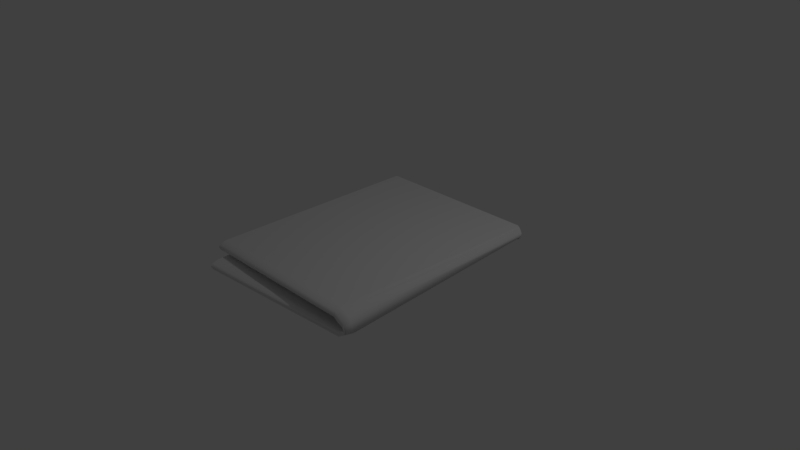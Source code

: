 # Source: paper2.blend  (saved by Blender 2.79.0; exported with 4.5.12 LTS)
import bpy
from mathutils import Matrix  # noqa: F401  (used for matrix-valued properties, if any)

bpy.ops.wm.read_factory_settings(use_empty=True)
scene = bpy.context.scene
scene.name = 'Scene'

# ---- collections
col_collection_1 = bpy.data.collections.new('Collection 1'); scene.collection.children.link(col_collection_1)

# ---- materials (node trees are filled in below, after node groups)
mat_material = bpy.data.materials.new('Material')
mat_material.alpha_threshold = 0.0
mat_material.use_transparent_shadow = False
mat_material.roughness = 0.5
mat_material.line_color = (0.0, 0.0, 0.0, 1.0)

# ---- material node trees

# ---- world
world_world = bpy.data.worlds.new('World'); scene.world = world_world
world_world.color = (0.05088, 0.05088, 0.05088)
world_world.use_sun_shadow = False
world_world.sun_shadow_jitter_overblur = 0.0
world_world.cycles.sampling_method = 'MANUAL'

# ---- cameras
cam_camera = bpy.data.cameras.new('Camera')
cam_camera.clip_end = 100.0
cam_camera.lens = 35.0
cam_camera.sensor_width = 32.0
cam_camera.sensor_height = 18.0
cam_camera.ortho_scale = 7.314
cam_camera.dof.focus_distance = 0.0
cam_camera.dof.aperture_fstop = 128.0

# ---- lights
light_lamp = bpy.data.lights.new('Lamp', 'POINT')
light_lamp.transmission_factor = 0.0
light_lamp.cutoff_distance = 30.0
light_lamp.energy = 100.0
light_lamp.shadow_buffer_clip_start = 1.001
light_lamp.shadow_soft_size = 0.1
light_lamp.shadow_maximum_resolution = 0.006
light_lamp.use_absolute_resolution = True

# ---- meshes
me_cube = bpy.data.meshes.new('Cube')
me_cube.from_pydata([(-0.4563, 0.9428, 0.06571), (-0.4001, -1.055, -0.09732), (-0.4538, -0.9069, 0.602), (-0.4538, 1.069, 0.6318), (-0.4571, 0.9427, 0.2379), (-0.4016, -1.055, 0.2379), (-0.4538, -0.9069, 0.2666), (-0.4538, 1.093, 0.2666), (-0.4511, 0.9085, 0.1991), (-0.4567, 0.9428, 0.154), (-0.4511, 0.9225, 0.1108), (-0.3996, -1.113, 0.1675), (-0.3988, -1.127, 0.07031), (-0.3988, -1.113, -0.02688), (-0.4538, -0.9651, 0.3371), (-0.4538, -0.9788, 0.4343), (-0.4538, -0.9651, 0.5315), (-0.4489, 1.034, 0.4993), (-0.4538, 1.069, 0.5434), (-0.4489, 1.048, 0.5876), (0.4491, 1.067, 0.4544), (0.4902, -0.9331, 0.5782), (0.4306, 1.057, 0.3974), (0.4696, -0.9329, 0.2736), (0.4453, 1.046, 0.4143), (0.4401, 1.057, 0.3742), (0.4383, 1.022, 0.3341), (0.4738, -0.9911, 0.3376), (0.4797, -1.005, 0.4259), (0.4857, -0.9912, 0.5142), (0.4212, 1.069, 0.6798), (0.4212, -0.931, 0.7949), (0.4212, 1.069, 0.5075), (0.4212, -0.931, 0.4594), (0.4218, 1.048, 0.6356), (0.4212, 1.069, 0.5915), (0.4218, 1.034, 0.5473), (0.4212, -0.9892, 0.5299), (0.4212, -1.003, 0.6271), (0.4212, -0.9892, 0.7244), (0.4043, 1.054, 0.1095), (0.4521, -0.9423, -0.07787), (0.4036, 1.054, 0.2817), (0.4708, -0.9425, 0.1488), (0.4053, 1.033, 0.1537), (0.4039, 1.054, 0.1978), (0.4053, 1.02, 0.242), (0.4526, -1.0, 0.187), (0.4534, -1.014, 0.08976), (0.4534, -1.0, -0.007428), (0.4514, 1.058, 0.3342), (0.51, -0.9373, 0.189), (0.4302, 1.056, 0.312), (0.4435, -0.9328, 0.2877), (0.4483, 1.037, 0.2669), (0.4416, 1.057, 0.3475), (0.4367, 1.022, 0.2993), (0.4885, -0.9974, 0.2618), (0.5021, -1.01, 0.2262), (0.502, -0.9963, 0.2148), (0.4354, 1.068, 0.6187), (0.4483, -0.9326, 0.7517), (0.4287, 1.068, 0.4526), (0.4353, -0.9325, 0.3803), (0.4339, 1.047, 0.5756), (0.432, 1.068, 0.5336), (0.4305, 1.033, 0.4905), (0.4378, -0.9908, 0.4482), (0.4416, -1.004, 0.5419), (0.4454, -0.9908, 0.6837)], [], [(3, 2, 31, 30), (10, 0, 1, 13), (16, 2, 3, 19), (6, 14, 17, 7), (14, 15, 18, 17), (15, 16, 19, 18), (4, 8, 11, 5), (8, 9, 12, 11), (9, 10, 13, 12), (58, 59, 29, 28), (57, 58, 28, 27), (53, 57, 27, 23), (55, 56, 26, 25), (54, 55, 25, 24), (50, 54, 24, 20), (52, 53, 23, 22), (56, 52, 22, 26), (59, 51, 21, 29), (50, 20, 21, 51), (2, 16, 39, 31), (7, 17, 36, 32), (6, 7, 32, 33), (19, 3, 30, 34), (18, 19, 34, 35), (17, 18, 35, 36), (14, 6, 33, 37), (15, 14, 37, 38), (16, 15, 38, 39), (0, 40, 41, 1), (68, 69, 39, 38), (67, 68, 38, 37), (63, 67, 37, 33), (65, 66, 36, 35), (64, 65, 35, 34), (60, 64, 34, 30), (62, 63, 33, 32), (66, 62, 32, 36), (69, 61, 31, 39), (60, 30, 31, 61), (13, 1, 41, 49), (8, 4, 42, 46), (4, 5, 43, 42), (0, 10, 44, 40), (10, 9, 45, 44), (9, 8, 46, 45), (5, 11, 47, 43), (11, 12, 48, 47), (12, 13, 49, 48), (40, 50, 51, 41), (49, 41, 51, 59), (46, 42, 52, 56), (42, 43, 53, 52), (40, 44, 54, 50), (44, 45, 55, 54), (45, 46, 56, 55), (43, 47, 57, 53), (47, 48, 58, 57), (48, 49, 59, 58), (20, 60, 61, 21), (29, 21, 61, 69), (26, 22, 62, 66), (22, 23, 63, 62), (20, 24, 64, 60), (24, 25, 65, 64), (25, 26, 66, 65), (23, 27, 67, 63), (27, 28, 68, 67), (28, 29, 69, 68)])
me_cube.polygons.foreach_set('use_smooth', [True] * 68)
_k = set([(0, 1), (0, 40), (1, 13), (2, 3), (2, 16), (3, 30), (4, 5), (4, 42), (5, 11), (6, 7), (6, 14), (7, 32), (9, 45), (11, 12), (12, 13), (14, 15), (15, 16), (18, 35), (20, 50), (20, 60), (22, 52), (22, 62), (25, 55), (25, 65), (30, 60), (32, 62), (35, 65), (40, 50), (42, 52), (45, 55)])
me_cube.attributes.new('sharp_edge', 'BOOLEAN', 'EDGE').data.foreach_set('value', [ (min(e.vertices), max(e.vertices)) in _k for e in me_cube.edges])
_uv = me_cube.uv_layers.new(name='UVMap')
_uv.uv.foreach_set('vector', [0.9979, 0.8755, 0.5417, 0.8755, 0.5417, 0.4952, 0.9979, 0.4952, 0.3538, 0.9399, 0.3555, 0.9474, 0.01104, 0.964, 0.002335, 0.9537, 0.9958, 0.9432, 0.9869, 0.9531, 0.6488, 0.9391, 0.6502, 0.9322, 0.9898, 0.9059, 0.9972, 0.916, 0.6515, 0.9165, 0.6482, 0.909, 0.9972, 0.916, 0.9984, 0.9292, 0.6487, 0.9238, 0.6515, 0.9165, 0.9984, 0.9292, 0.9958, 0.9432, 0.6502, 0.9322, 0.6487, 0.9238, 0.3545, 0.9172, 0.3516, 0.924, 0.001638, 0.9262, 0.00937, 0.9162, 0.3516, 0.924, 0.355, 0.933, 7.291e-05, 0.9395, 0.001638, 0.9262, 0.355, 0.933, 0.3538, 0.9399, 0.002335, 0.9537, 7.291e-05, 0.9395, 0.4986, 0.4137, 0.521, 0.4137, 0.521, 0.4408, 0.4986, 0.4408, 0.4763, 0.4137, 0.4986, 0.4137, 0.4986, 0.4408, 0.4763, 0.4408, 0.4555, 0.4137, 0.4763, 0.4137, 0.4763, 0.4408, 0.4555, 0.4408, 0.4927, 0.9287, 0.4922, 0.9205, 0.5015, 0.9202, 0.5018, 0.9284, 0.4928, 0.9363, 0.4927, 0.9287, 0.5018, 0.9284, 0.502, 0.936, 0.493, 0.9435, 0.4928, 0.9363, 0.502, 0.936, 0.5021, 0.9432, 0.000879, 0.4137, 0.4555, 0.4137, 0.4555, 0.4408, 0.000879, 0.4408, 0.4922, 0.9205, 0.4922, 0.9134, 0.5014, 0.9131, 0.5015, 0.9202, 0.521, 0.4137, 0.5417, 0.4137, 0.5417, 0.4408, 0.521, 0.4408, 0.9979, 0.4137, 0.9979, 0.4408, 0.5417, 0.4408, 0.5417, 0.4137, 0.5417, 0.8755, 0.521, 0.8755, 0.521, 0.4952, 0.5417, 0.4952, 0.6482, 0.909, 0.6515, 0.9165, 0.5203, 0.9198, 0.5197, 0.9126, 0.4555, 0.8755, 0.0008797, 0.8755, 0.0008791, 0.4952, 0.4555, 0.4952, 0.6502, 0.9322, 0.6488, 0.9391, 0.5205, 0.9427, 0.5206, 0.9355, 0.6487, 0.9238, 0.6502, 0.9322, 0.5206, 0.9355, 0.5202, 0.9278, 0.6515, 0.9165, 0.6487, 0.9238, 0.5202, 0.9278, 0.5203, 0.9198, 0.4763, 0.8755, 0.4555, 0.8755, 0.4555, 0.4952, 0.4763, 0.4952, 0.4986, 0.8755, 0.4763, 0.8755, 0.4763, 0.4952, 0.4986, 0.4952, 0.521, 0.8755, 0.4986, 0.8755, 0.4986, 0.4952, 0.521, 0.4952, 0.9979, 0.006166, 0.9979, 0.3865, 0.5417, 0.3865, 0.5417, 0.006165, 0.4986, 0.468, 0.521, 0.468, 0.521, 0.4952, 0.4986, 0.4952, 0.4763, 0.468, 0.4986, 0.468, 0.4986, 0.4952, 0.4763, 0.4952, 0.4555, 0.468, 0.4763, 0.468, 0.4763, 0.4952, 0.4555, 0.4952, 0.511, 0.9281, 0.5109, 0.92, 0.5203, 0.9198, 0.5202, 0.9278, 0.5113, 0.9358, 0.511, 0.9281, 0.5202, 0.9278, 0.5206, 0.9355, 0.5113, 0.943, 0.5113, 0.9358, 0.5206, 0.9355, 0.5205, 0.9427, 0.0008791, 0.468, 0.4555, 0.468, 0.4555, 0.4952, 0.0008791, 0.4952, 0.5109, 0.92, 0.5105, 0.9128, 0.5197, 0.9126, 0.5203, 0.9198, 0.521, 0.468, 0.5417, 0.468, 0.5417, 0.4952, 0.521, 0.4952, 0.9979, 0.468, 0.9979, 0.4952, 0.5417, 0.4952, 0.5417, 0.468, 0.521, 0.006165, 0.5417, 0.006165, 0.5417, 0.3865, 0.521, 0.3865, 0.3516, 0.924, 0.3545, 0.9172, 0.483, 0.9136, 0.4828, 0.9207, 0.0008784, 0.006168, 0.4555, 0.006165, 0.4555, 0.3865, 0.000879, 0.3865, 0.3555, 0.9474, 0.3538, 0.9399, 0.4835, 0.9365, 0.4838, 0.9438, 0.3538, 0.9399, 0.355, 0.933, 0.4835, 0.929, 0.4835, 0.9365, 0.355, 0.933, 0.3516, 0.924, 0.4828, 0.9207, 0.4835, 0.929, 0.4555, 0.006165, 0.4763, 0.006165, 0.4763, 0.3865, 0.4555, 0.3865, 0.4763, 0.006165, 0.4986, 0.006165, 0.4986, 0.3865, 0.4763, 0.3865, 0.4986, 0.006165, 0.521, 0.006165, 0.521, 0.3865, 0.4986, 0.3865, 0.9979, 0.3865, 0.9979, 0.4137, 0.5417, 0.4137, 0.5417, 0.3865, 0.521, 0.3865, 0.5417, 0.3865, 0.5417, 0.4137, 0.521, 0.4137, 0.4828, 0.9207, 0.483, 0.9136, 0.4922, 0.9134, 0.4922, 0.9205, 0.000879, 0.3865, 0.4555, 0.3865, 0.4555, 0.4137, 0.000879, 0.4137, 0.4838, 0.9438, 0.4835, 0.9365, 0.4928, 0.9363, 0.493, 0.9435, 0.4835, 0.9365, 0.4835, 0.929, 0.4927, 0.9287, 0.4928, 0.9363, 0.4835, 0.929, 0.4828, 0.9207, 0.4922, 0.9205, 0.4927, 0.9287, 0.4555, 0.3865, 0.4763, 0.3865, 0.4763, 0.4137, 0.4555, 0.4137, 0.4763, 0.3865, 0.4986, 0.3865, 0.4986, 0.4137, 0.4763, 0.4137, 0.4986, 0.3865, 0.521, 0.3865, 0.521, 0.4137, 0.4986, 0.4137, 0.9979, 0.4408, 0.9979, 0.468, 0.5417, 0.468, 0.5417, 0.4408, 0.521, 0.4408, 0.5417, 0.4408, 0.5417, 0.468, 0.521, 0.468, 0.5015, 0.9202, 0.5014, 0.9131, 0.5105, 0.9128, 0.5109, 0.92, 0.000879, 0.4408, 0.4555, 0.4408, 0.4555, 0.468, 0.0008791, 0.468, 0.5021, 0.9432, 0.502, 0.936, 0.5113, 0.9358, 0.5113, 0.943, 0.502, 0.936, 0.5018, 0.9284, 0.511, 0.9281, 0.5113, 0.9358, 0.5018, 0.9284, 0.5015, 0.9202, 0.5109, 0.92, 0.511, 0.9281, 0.4555, 0.4408, 0.4763, 0.4408, 0.4763, 0.468, 0.4555, 0.468, 0.4763, 0.4408, 0.4986, 0.4408, 0.4986, 0.468, 0.4763, 0.468, 0.4986, 0.4408, 0.521, 0.4408, 0.521, 0.468, 0.4986, 0.468])
me_cube.materials.append(mat_material)
me_cube.use_remesh_preserve_volume = False
me_cube.use_remesh_preserve_attributes = False
me_cube.use_mirror_vertex_groups = False
me_cube.update()

# ---- objects
ob_cube = bpy.data.objects.new('Cube', me_cube)
ob_lamp = bpy.data.objects.new('Lamp', light_lamp)
ob_camera = bpy.data.objects.new('Camera', cam_camera)

# ---- transforms, parenting, visibility, modifiers, constraints
ob_cube.location = (0.0, 0.0, 0.0)
ob_cube.scale = (2.633, 1.503, 0.3859)
ob_cube.lock_rotations_4d = False
ob_cube.empty_display_type = 'ARROWS'
ob_cube.lineart.crease_threshold = 0.0
ob_lamp.location = (4.076, 1.005, 5.904)
ob_lamp.rotation_euler = (0.6503, 0.05522, 1.866)
ob_lamp.lock_rotations_4d = False
ob_lamp.empty_display_type = 'ARROWS'
ob_lamp.color = (0.0, 0.0, 0.0, 0.0)
ob_lamp.lineart.crease_threshold = 0.0
ob_camera.location = (7.481, -6.508, 5.344)
ob_camera.rotation_euler = (1.109, 0.0, 0.8149)
ob_camera.lock_rotations_4d = False
ob_camera.empty_display_type = 'ARROWS'
ob_camera.color = (0.0, 0.0, 0.0, 0.0)
ob_camera.display_type = 'WIRE'
ob_camera.lineart.crease_threshold = 0.0

# ---- collection membership
col_collection_1.objects.link(ob_cube)
col_collection_1.objects.link(ob_lamp)
col_collection_1.objects.link(ob_camera)

# ---- scene / render settings (as saved in the file)
scene.camera = ob_camera
scene.frame_start = 1; scene.frame_end = 250; scene.frame_set(1)
scene.render.engine = 'BLENDER_EEVEE_NEXT'
scene.render.resolution_percentage = 50
scene.render.dither_intensity = 0.0
scene.cycles.use_denoising = False
scene.cycles.samples = 128
scene.cycles.sampling_pattern = 'TABULATED_SOBOL'
scene.cycles.use_adaptive_sampling = False
scene.cycles.use_light_tree = False
scene.cycles.blur_glossy = 0.0
scene.cycles.sample_clamp_indirect = 0.0
scene.view_settings.view_transform = 'Standard'
bpy.context.view_layer.update()
